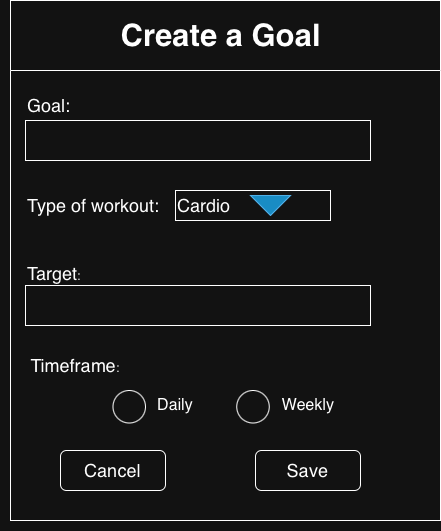

The diagram above was exported from draw.io. Its source (the exported page's mxGraphModel, read from the mxfile embedded in the PNG):
<mxGraphModel dx="946" dy="642" grid="1" gridSize="10" guides="1" tooltips="1" connect="1" arrows="1" fold="1" page="1" pageScale="1" pageWidth="850" pageHeight="1100" math="0" shadow="0">
  <root>
    <mxCell id="0" />
    <mxCell id="1" parent="0" />
    <mxCell id="duQbVLCwFl2q_iTRn88S-77" parent="1" style="whiteSpace=wrap;strokeWidth=2;fillColor=none;strokeColor=none;fontColor=light-dark(#333333,#cccccc);" value="" vertex="1">
      <mxGeometry height="30" width="60" x="80" y="730" as="geometry" />
    </mxCell>
    <mxCell id="duQbVLCwFl2q_iTRn88S-78" parent="1" style="whiteSpace=wrap;strokeWidth=2;fillColor=none;strokeColor=none;fontColor=light-dark(#333333,#cccccc);" value="" vertex="1">
      <mxGeometry height="30" width="60" x="190" y="730" as="geometry" />
    </mxCell>
    <mxCell id="BzPVGaQDoqO-fyDOAJAT-1" parent="1" style="swimlane;whiteSpace=wrap;html=1;startSize=70;fillColor=none;" value="&lt;font style=&quot;font-size: 31px;&quot;&gt;Create a Goal&amp;nbsp;&lt;/font&gt;" vertex="1">
      <mxGeometry height="520" width="430" x="90" y="230" as="geometry" />
    </mxCell>
    <mxCell id="BzPVGaQDoqO-fyDOAJAT-2" parent="BzPVGaQDoqO-fyDOAJAT-1" style="rounded=0;whiteSpace=wrap;html=1;fillColor=none;" value="" vertex="1">
      <mxGeometry height="40" width="345" x="15" y="120" as="geometry" />
    </mxCell>
    <mxCell id="BzPVGaQDoqO-fyDOAJAT-4" parent="BzPVGaQDoqO-fyDOAJAT-1" style="text;html=1;whiteSpace=wrap;strokeColor=none;fillColor=none;align=left;verticalAlign=middle;rounded=0;" value="&lt;font style=&quot;font-size: 18px;&quot;&gt;Type of workout:&lt;/font&gt;" vertex="1">
      <mxGeometry height="30" width="150" x="15" y="190" as="geometry" />
    </mxCell>
    <mxCell id="BzPVGaQDoqO-fyDOAJAT-5" parent="BzPVGaQDoqO-fyDOAJAT-1" style="rounded=0;whiteSpace=wrap;html=1;fillColor=none;align=left;" value="&lt;font style=&quot;font-size: 18px;&quot;&gt;Cardio&amp;nbsp;&lt;/font&gt;" vertex="1">
      <mxGeometry height="30" width="155" x="165" y="190" as="geometry" />
    </mxCell>
    <mxCell id="BzPVGaQDoqO-fyDOAJAT-8" parent="BzPVGaQDoqO-fyDOAJAT-1" style="triangle;whiteSpace=wrap;html=1;direction=south;fillColor=#1ba1e2;fontColor=#ffffff;strokeColor=#006EAF;" value="" vertex="1">
      <mxGeometry height="20" width="40" x="240" y="195" as="geometry" />
    </mxCell>
    <mxCell id="BzPVGaQDoqO-fyDOAJAT-10" parent="BzPVGaQDoqO-fyDOAJAT-1" style="text;html=1;whiteSpace=wrap;strokeColor=none;fillColor=none;align=left;verticalAlign=middle;rounded=0;" value="&lt;font style=&quot;font-size: 18px;&quot;&gt;Target&lt;/font&gt;:" vertex="1">
      <mxGeometry height="25" width="75" x="15" y="260" as="geometry" />
    </mxCell>
    <mxCell id="BzPVGaQDoqO-fyDOAJAT-11" parent="BzPVGaQDoqO-fyDOAJAT-1" style="whiteSpace=wrap;html=1;fillColor=none;" value="" vertex="1">
      <mxGeometry height="40" width="345" x="15" y="285" as="geometry" />
    </mxCell>
    <mxCell id="BzPVGaQDoqO-fyDOAJAT-3" parent="BzPVGaQDoqO-fyDOAJAT-1" style="text;html=1;whiteSpace=wrap;strokeColor=none;fillColor=none;align=left;verticalAlign=middle;rounded=0;" value="&lt;font style=&quot;font-size: 18px;&quot;&gt;Goal:&lt;/font&gt;" vertex="1">
      <mxGeometry height="30" width="60" x="15" y="90" as="geometry" />
    </mxCell>
    <mxCell id="BzPVGaQDoqO-fyDOAJAT-12" parent="BzPVGaQDoqO-fyDOAJAT-1" style="text;html=1;whiteSpace=wrap;strokeColor=none;fillColor=none;align=center;verticalAlign=middle;rounded=0;" value="&lt;font style=&quot;font-size: 18px;&quot;&gt;Timeframe&lt;/font&gt;:" vertex="1">
      <mxGeometry height="30" width="100" x="15" y="350" as="geometry" />
    </mxCell>
    <mxCell id="BzPVGaQDoqO-fyDOAJAT-18" parent="BzPVGaQDoqO-fyDOAJAT-1" style="text;html=1;whiteSpace=wrap;strokeColor=none;fillColor=none;align=center;verticalAlign=middle;rounded=0;" value="&lt;font style=&quot;font-size: 16px;&quot;&gt;Daily&lt;/font&gt;" vertex="1">
      <mxGeometry height="30" width="60" x="135" y="390" as="geometry" />
    </mxCell>
    <mxCell id="BzPVGaQDoqO-fyDOAJAT-19" parent="BzPVGaQDoqO-fyDOAJAT-1" style="text;html=1;whiteSpace=wrap;strokeColor=none;fillColor=none;align=center;verticalAlign=middle;rounded=0;" value="&lt;font style=&quot;font-size: 16px;&quot;&gt;Weekly&lt;/font&gt;" vertex="1">
      <mxGeometry height="30" width="60" x="267.5" y="390" as="geometry" />
    </mxCell>
    <mxCell id="BzPVGaQDoqO-fyDOAJAT-21" parent="BzPVGaQDoqO-fyDOAJAT-1" style="rounded=1;whiteSpace=wrap;html=1;fillColor=none;" value="&lt;font style=&quot;font-size: 18px;&quot;&gt;Cancel&lt;/font&gt;" vertex="1">
      <mxGeometry height="40" width="105" x="50" y="450" as="geometry" />
    </mxCell>
    <mxCell id="BzPVGaQDoqO-fyDOAJAT-22" parent="BzPVGaQDoqO-fyDOAJAT-1" style="rounded=1;whiteSpace=wrap;html=1;fillColor=none;" value="&lt;font style=&quot;font-size: 18px;&quot;&gt;Save&lt;/font&gt;" vertex="1">
      <mxGeometry height="40" width="105" x="245" y="450" as="geometry" />
    </mxCell>
    <mxCell id="BzPVGaQDoqO-fyDOAJAT-23" parent="BzPVGaQDoqO-fyDOAJAT-1" style="ellipse;whiteSpace=wrap;html=1;aspect=fixed;" value="" vertex="1">
      <mxGeometry height="32.5" width="32.5" x="102.5" y="390" as="geometry" />
    </mxCell>
    <mxCell id="BzPVGaQDoqO-fyDOAJAT-24" parent="BzPVGaQDoqO-fyDOAJAT-1" style="ellipse;whiteSpace=wrap;html=1;aspect=fixed;" value="" vertex="1">
      <mxGeometry height="32.5" width="32.5" x="226.25" y="390" as="geometry" />
    </mxCell>
  </root>
</mxGraphModel>